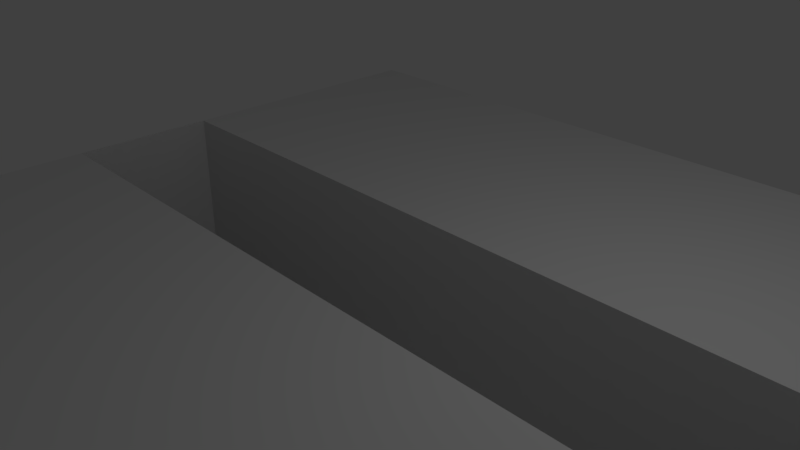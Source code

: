 # Source: chasm.blend  (saved by Blender 2.79.0; exported with 4.5.12 LTS)
import bpy
from mathutils import Matrix  # noqa: F401  (used for matrix-valued properties, if any)

bpy.ops.wm.read_factory_settings(use_empty=True)
scene = bpy.context.scene
scene.name = 'Scene'

# ---- collections
col_collection_1 = bpy.data.collections.new('Collection 1'); scene.collection.children.link(col_collection_1)

# ---- world
world_world = bpy.data.worlds.new('World'); scene.world = world_world
world_world.color = (0.05088, 0.05088, 0.05088)
world_world.use_sun_shadow = False
world_world.sun_shadow_jitter_overblur = 0.0
world_world.cycles.sampling_method = 'MANUAL'

# ---- cameras
cam_camera = bpy.data.cameras.new('Camera')
cam_camera.clip_end = 100.0
cam_camera.lens = 35.0
cam_camera.sensor_width = 32.0
cam_camera.sensor_height = 18.0
cam_camera.ortho_scale = 7.314
cam_camera.dof.focus_distance = 0.0
cam_camera.dof.aperture_fstop = 128.0

# ---- lights
light_lamp = bpy.data.lights.new('Lamp', 'POINT')
light_lamp.transmission_factor = 0.0
light_lamp.cutoff_distance = 30.0
light_lamp.energy = 100.0
light_lamp.shadow_buffer_clip_start = 1.001
light_lamp.shadow_soft_size = 0.1
light_lamp.shadow_maximum_resolution = 0.006
light_lamp.use_absolute_resolution = True

# ---- meshes
me_plane = bpy.data.meshes.new('Plane')
me_plane.from_pydata([(-0.7632, -0.7632, 0.0), (0.7632, -0.7632, 0.0), (-0.7632, 0.7632, 0.0), (0.7632, 0.7632, 0.0), (-0.7632, 0.0, 0.0), (0.0, -0.7632, 0.0), (0.7632, 0.0, 0.0), (0.0, 0.7632, 0.0), (-0.7632, -0.1526, 0.0), (-0.7632, -0.3053, 0.0), (-0.7632, -0.4579, 0.0), (-0.7632, -0.6105, 0.0), (0.1526, -0.7632, 0.0), (0.3053, -0.7632, 0.0), (0.4579, -0.7632, 0.0), (0.6105, -0.7632, 0.0), (0.7632, 0.1526, 0.0), (0.7632, 0.3053, 0.0), (0.7632, 0.4579, 0.0), (0.7632, 0.6105, 0.0), (-0.1526, 0.7632, 0.0), (-0.3053, 0.7632, 0.0), (-0.4579, 0.7632, 0.0), (-0.6105, 0.7632, 0.0), (-0.7632, 0.6105, 0.0), (-0.7632, 0.4579, 0.0), (-0.7632, 0.3053, 0.0), (-0.7632, 0.1526, 0.0), (-0.6105, -0.7632, 0.0), (-0.4579, -0.7632, 0.0), (-0.3053, -0.7632, 0.0), (-0.1526, -0.7632, 0.0), (0.7632, -0.6105, 0.0), (0.7632, -0.4579, 0.0), (0.7632, -0.3053, 0.0), (0.7632, -0.1526, 0.0), (0.6105, 0.7632, 0.0), (0.4579, 0.7632, 0.0), (0.3053, 0.7632, 0.0), (0.1526, 0.7632, 0.0), (0.0, 0.1526, 0.0), (0.0, 0.3053, 0.0), (0.0, 0.4579, 0.0), (0.0, 0.6105, 0.0), (0.0, -0.6105, 0.0), (0.0, -0.4579, 0.0), (0.0, -0.3053, 0.0), (0.0, -0.1526, 0.0), (0.1526, -0.6105, 0.0), (0.1526, -0.4579, 0.0), (0.1526, -0.3053, 0.0), (0.1526, -0.1526, 0.0), (0.3053, -0.6105, 0.0), (0.3053, -0.4579, 0.0), (0.3053, -0.3053, 0.0), (0.3053, -0.1526, 0.0), (0.4579, -0.6105, 0.0), (0.4579, -0.4579, 0.0), (0.4579, -0.3053, 0.0), (0.4579, -0.1526, 0.0), (0.6105, -0.6105, 0.0), (0.6105, -0.4579, 0.0), (0.6105, -0.3053, 0.0), (0.6105, -0.1526, 0.0), (-0.6105, -0.6105, 0.0), (-0.6105, -0.4579, 0.0), (-0.6105, -0.3053, 0.0), (-0.6105, -0.1526, 0.0), (-0.4579, -0.6105, 0.0), (-0.4579, -0.4579, 0.0), (-0.4579, -0.3053, 0.0), (-0.4579, -0.1526, 0.0), (-0.3053, -0.6105, 0.0), (-0.3053, -0.4579, 0.0), (-0.3053, -0.3053, 0.0), (-0.3053, -0.1526, 0.0), (-0.1526, -0.6105, 0.0), (-0.1526, -0.4579, 0.0), (-0.1526, -0.3053, 0.0), (-0.1526, -0.1526, 0.0), (-0.6105, 0.1526, 0.0), (-0.6105, 0.3053, 0.0), (-0.6105, 0.4579, 0.0), (-0.6105, 0.6105, 0.0), (-0.4579, 0.1526, 0.0), (-0.4579, 0.3053, 0.0), (-0.4579, 0.4579, 0.0), (-0.4579, 0.6105, 0.0), (-0.3053, 0.1526, 0.0), (-0.3053, 0.3053, 0.0), (-0.3053, 0.4579, 0.0), (-0.3053, 0.6105, 0.0), (-0.1526, 0.1526, 0.0), (-0.1526, 0.3053, 0.0), (-0.1526, 0.4579, 0.0), (-0.1526, 0.6105, 0.0), (0.1526, 0.1526, 0.0), (0.1526, 0.3053, 0.0), (0.1526, 0.4579, 0.0), (0.1526, 0.6105, 0.0), (0.3053, 0.1526, 0.0), (0.3053, 0.3053, 0.0), (0.3053, 0.4579, 0.0), (0.3053, 0.6105, 0.0), (0.4579, 0.1526, 0.0), (0.4579, 0.3053, 0.0), (0.4579, 0.4579, 0.0), (0.4579, 0.6105, 0.0), (0.6105, 0.1526, 0.0), (0.6105, 0.3053, 0.0), (0.6105, 0.4579, 0.0), (0.6105, 0.6105, 0.0), (-0.7632, 0.1526, -0.5276), (-0.7632, 0.0, -0.5276), (0.7632, -0.1526, -0.5276), (0.7632, 0.0, -0.5276), (0.0, -0.1526, -0.5276), (0.0, 0.0, -0.5276), (-0.6105, 0.0, -0.5276), (0.1526, 0.0, -0.5276), (-0.7632, -0.1526, -0.5276), (0.7632, 0.1526, -0.5276), (0.0, 0.1526, -0.5276), (-0.1526, 0.0, -0.5276), (-0.3053, 0.0, -0.5276), (-0.4579, 0.0, -0.5276), (0.6105, 0.0, -0.5276), (0.4579, 0.0, -0.5276), (0.3053, 0.0, -0.5276), (0.1526, -0.1526, -0.5276), (0.3053, -0.1526, -0.5276), (0.4579, -0.1526, -0.5276), (0.6105, -0.1526, -0.5276), (-0.6105, -0.1526, -0.5276), (-0.4579, -0.1526, -0.5276), (-0.3053, -0.1526, -0.5276), (-0.1526, -0.1526, -0.5276), (-0.6105, 0.1526, -0.5276), (-0.4579, 0.1526, -0.5276), (-0.3053, 0.1526, -0.5276), (-0.1526, 0.1526, -0.5276), (0.1526, 0.1526, -0.5276), (0.3053, 0.1526, -0.5276), (0.4579, 0.1526, -0.5276), (0.6105, 0.1526, -0.5276)], [], [(111, 19, 3, 36), (95, 43, 7, 20), (47, 51, 129, 116), (16, 108, 144, 121), (67, 71, 134, 133), (84, 80, 137, 138), (104, 100, 142, 143), (96, 40, 122, 141), (5, 12, 48, 44), (44, 48, 49, 45), (45, 49, 50, 46), (46, 50, 51, 47), (12, 13, 52, 48), (48, 52, 53, 49), (49, 53, 54, 50), (50, 54, 55, 51), (13, 14, 56, 52), (52, 56, 57, 53), (53, 57, 58, 54), (54, 58, 59, 55), (14, 15, 60, 56), (56, 60, 61, 57), (57, 61, 62, 58), (58, 62, 63, 59), (15, 1, 32, 60), (60, 32, 33, 61), (61, 33, 34, 62), (62, 34, 35, 63), (59, 63, 132, 131), (35, 6, 115, 114), (79, 47, 116, 136), (40, 92, 140, 122), (0, 28, 64, 11), (11, 64, 65, 10), (10, 65, 66, 9), (9, 66, 67, 8), (28, 29, 68, 64), (64, 68, 69, 65), (65, 69, 70, 66), (66, 70, 71, 67), (29, 30, 72, 68), (68, 72, 73, 69), (69, 73, 74, 70), (70, 74, 75, 71), (30, 31, 76, 72), (72, 76, 77, 73), (73, 77, 78, 74), (74, 78, 79, 75), (31, 5, 44, 76), (76, 44, 45, 77), (77, 45, 46, 78), (78, 46, 47, 79), (24, 83, 23, 2), (83, 87, 22, 23), (87, 91, 21, 22), (91, 95, 20, 21), (51, 55, 130, 129), (27, 80, 81, 26), (26, 81, 82, 25), (25, 82, 83, 24), (6, 16, 121, 115), (80, 84, 85, 81), (81, 85, 86, 82), (82, 86, 87, 83), (71, 75, 135, 134), (84, 88, 89, 85), (85, 89, 90, 86), (86, 90, 91, 87), (88, 84, 138, 139), (88, 92, 93, 89), (89, 93, 94, 90), (90, 94, 95, 91), (108, 104, 143, 144), (92, 40, 41, 93), (93, 41, 42, 94), (94, 42, 43, 95), (43, 99, 39, 7), (99, 103, 38, 39), (103, 107, 37, 38), (107, 111, 36, 37), (8, 67, 133, 120), (40, 96, 97, 41), (41, 97, 98, 42), (42, 98, 99, 43), (4, 8, 120, 113), (96, 100, 101, 97), (97, 101, 102, 98), (98, 102, 103, 99), (80, 27, 112, 137), (100, 104, 105, 101), (101, 105, 106, 102), (102, 106, 107, 103), (100, 96, 141, 142), (104, 108, 109, 105), (105, 109, 110, 106), (106, 110, 111, 107), (27, 4, 113, 112), (108, 16, 17, 109), (109, 17, 18, 110), (110, 18, 19, 111), (136, 116, 117, 123), (132, 114, 115, 126), (116, 129, 119, 117), (129, 130, 128, 119), (130, 131, 127, 128), (131, 132, 126, 127), (120, 133, 118, 113), (133, 134, 125, 118), (134, 135, 124, 125), (135, 136, 123, 124), (113, 118, 137, 112), (118, 125, 138, 137), (125, 124, 139, 138), (124, 123, 140, 139), (123, 117, 122, 140), (117, 119, 141, 122), (119, 128, 142, 141), (128, 127, 143, 142), (127, 126, 144, 143), (126, 115, 121, 144), (92, 88, 139, 140), (75, 79, 136, 135), (55, 59, 131, 130), (63, 35, 114, 132)])
me_plane.use_remesh_preserve_volume = False
me_plane.use_remesh_preserve_attributes = False
me_plane.use_mirror_vertex_groups = False
me_plane.update()

# ---- objects
ob_plane = bpy.data.objects.new('Plane', me_plane)
ob_lamp = bpy.data.objects.new('Lamp', light_lamp)
ob_camera = bpy.data.objects.new('Camera', cam_camera)

# ---- transforms, parenting, visibility, modifiers, constraints
ob_plane.location = (-0.03537, 0.01345, 0.005233)
ob_plane.scale = (7.582, 7.582, 7.582)
ob_plane.lineart.crease_threshold = 0.0
ob_lamp.location = (4.076, 1.005, 5.904)
ob_lamp.rotation_euler = (0.6503, 0.05522, 1.866)
ob_lamp.lock_rotations_4d = False
ob_lamp.empty_display_type = 'ARROWS'
ob_lamp.color = (0.0, 0.0, 0.0, 0.0)
ob_lamp.lineart.crease_threshold = 0.0
ob_camera.location = (7.481, -6.508, 5.344)
ob_camera.rotation_euler = (1.109, 0.0, 0.8149)
ob_camera.lock_rotations_4d = False
ob_camera.empty_display_type = 'ARROWS'
ob_camera.color = (0.0, 0.0, 0.0, 0.0)
ob_camera.display_type = 'WIRE'
ob_camera.lineart.crease_threshold = 0.0

# ---- collection membership
col_collection_1.objects.link(ob_plane)
col_collection_1.objects.link(ob_lamp)
col_collection_1.objects.link(ob_camera)

# ---- scene / render settings (as saved in the file)
scene.camera = ob_camera
scene.frame_start = 1; scene.frame_end = 250; scene.frame_set(1)
scene.render.engine = 'BLENDER_EEVEE_NEXT'
scene.render.resolution_percentage = 50
scene.render.dither_intensity = 0.0
scene.cycles.use_denoising = False
scene.cycles.samples = 128
scene.cycles.sampling_pattern = 'TABULATED_SOBOL'
scene.cycles.use_adaptive_sampling = False
scene.cycles.use_light_tree = False
scene.cycles.blur_glossy = 0.0
scene.cycles.sample_clamp_indirect = 0.0
scene.view_settings.view_transform = 'Standard'
bpy.context.view_layer.update()

